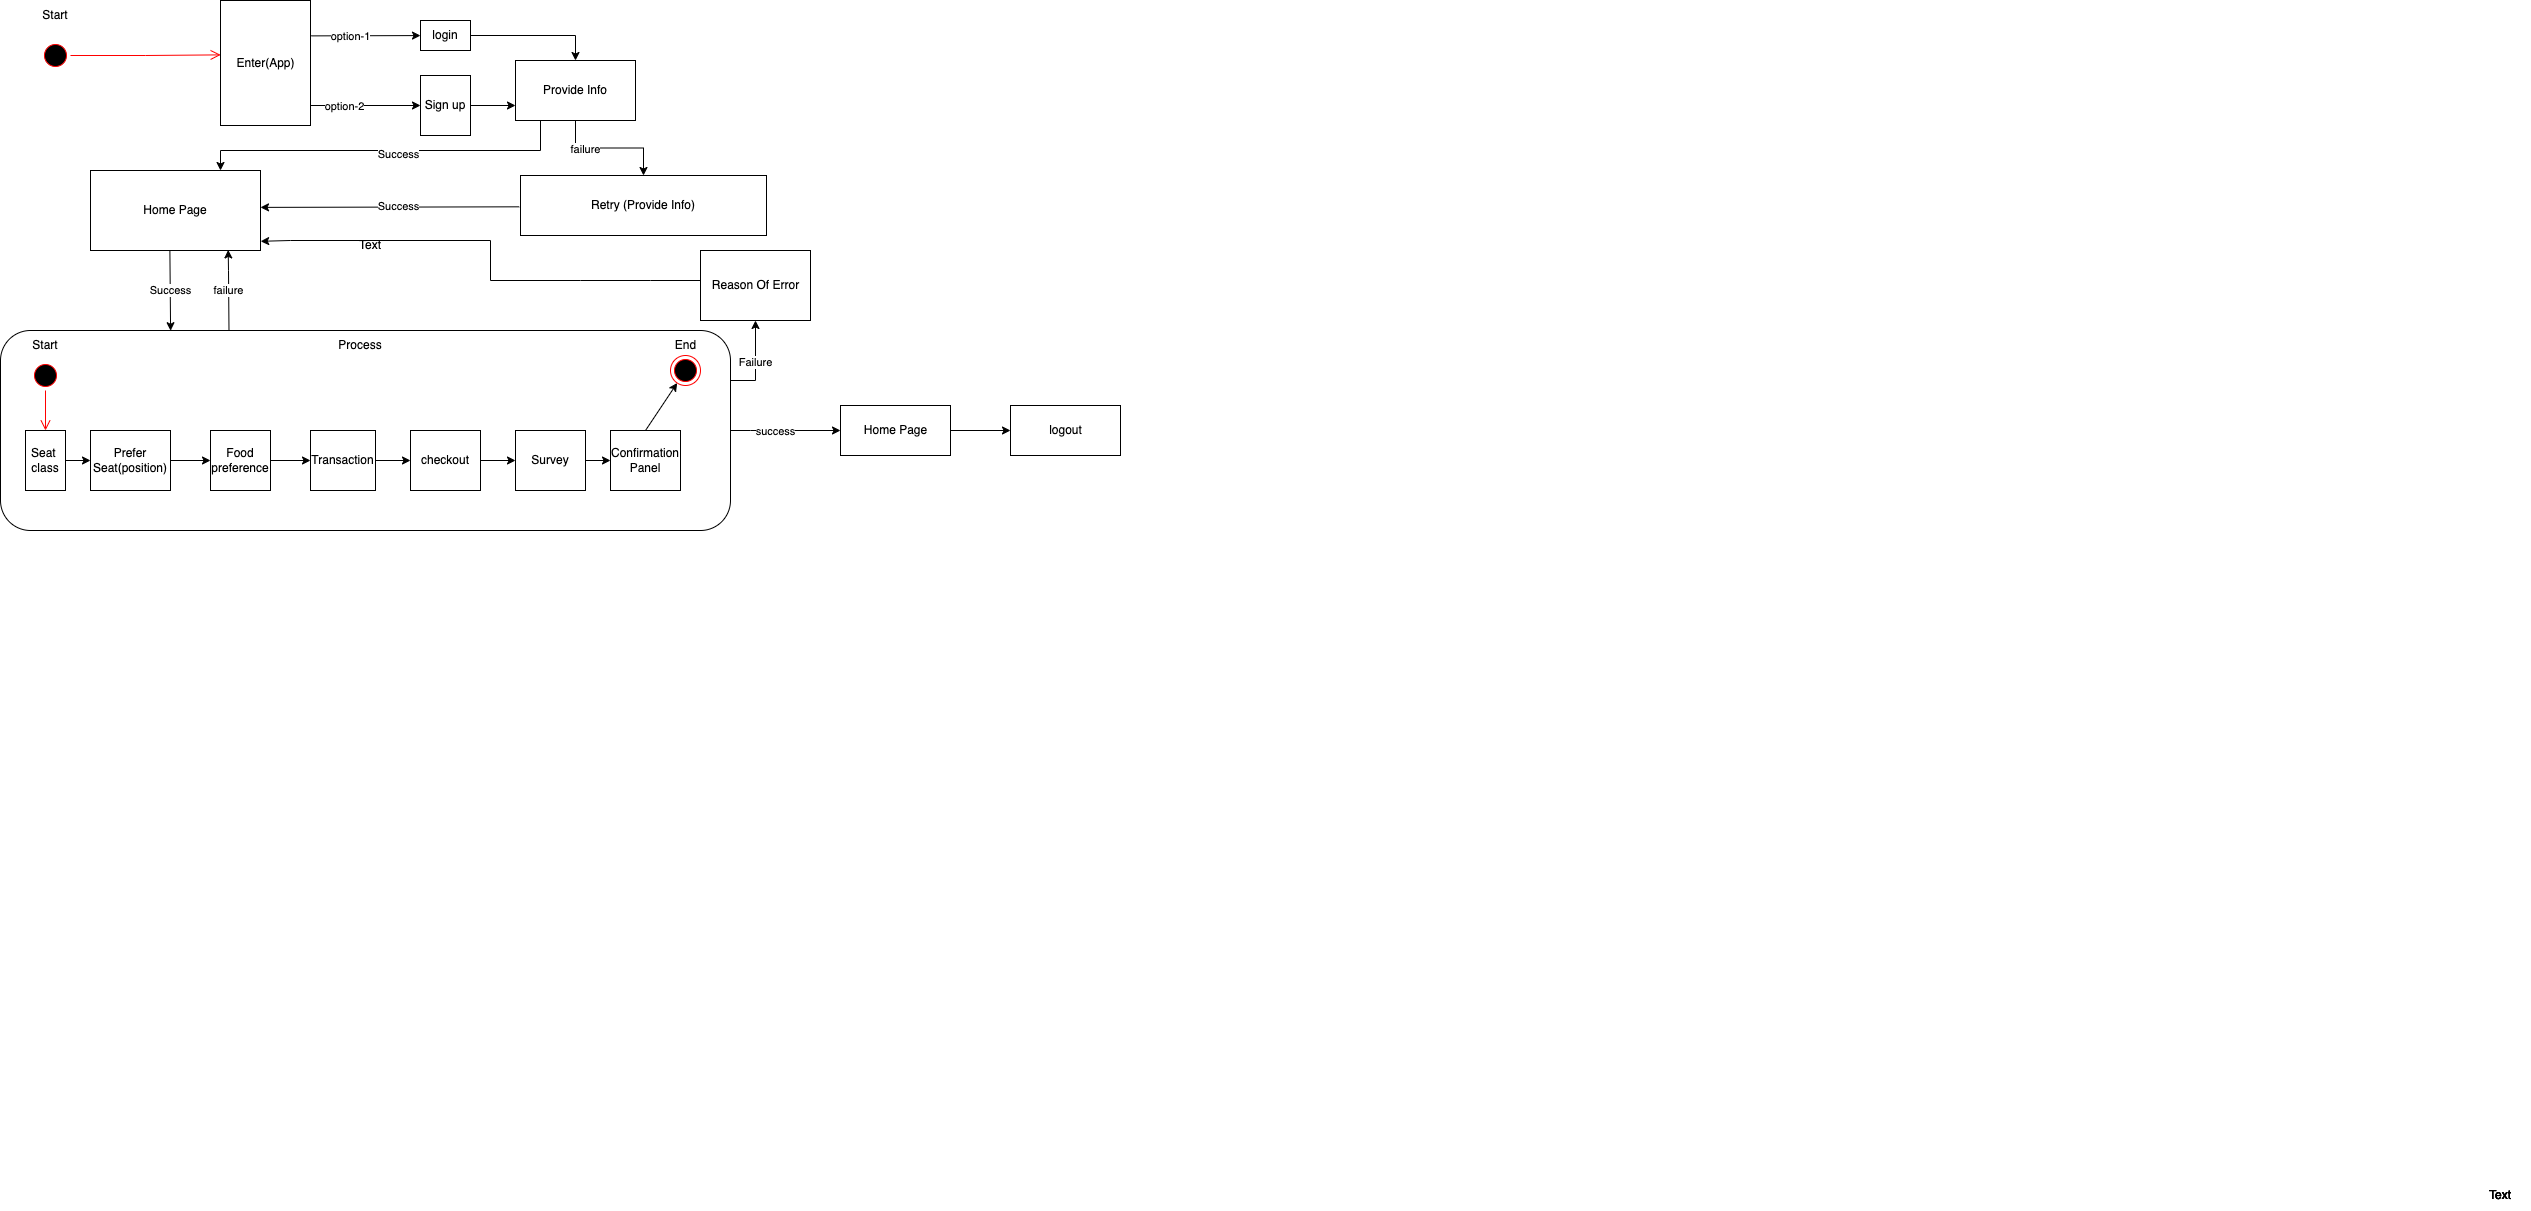

The diagram above was exported from draw.io. Its source (the exported page's mxGraphModel, read from the mxfile embedded in the PNG):
<mxGraphModel dx="946" dy="646" grid="1" gridSize="10" guides="1" tooltips="1" connect="1" arrows="1" fold="1" page="1" pageScale="1" pageWidth="850" pageHeight="1100" math="0" shadow="0">
  <root>
    <mxCell id="0" />
    <mxCell id="1" parent="0" />
    <mxCell id="Pa0WGJnFUHg41tR-txgc-16" value="" style="edgeStyle=orthogonalEdgeStyle;rounded=0;orthogonalLoop=1;jettySize=auto;html=1;" parent="1" edge="1">
      <mxGeometry relative="1" as="geometry">
        <Array as="points">
          <mxPoint x="315" y="125" />
          <mxPoint x="430" y="125" />
        </Array>
        <mxPoint x="315" y="127.5" as="sourcePoint" />
        <mxPoint x="430" y="125" as="targetPoint" />
      </mxGeometry>
    </mxCell>
    <mxCell id="Pa0WGJnFUHg41tR-txgc-46" value="option-2" style="edgeLabel;html=1;align=center;verticalAlign=middle;resizable=0;points=[];" parent="Pa0WGJnFUHg41tR-txgc-16" vertex="1" connectable="0">
      <mxGeometry x="-0.1619" relative="1" as="geometry">
        <mxPoint x="-8" as="offset" />
      </mxGeometry>
    </mxCell>
    <mxCell id="Pa0WGJnFUHg41tR-txgc-8" value="Enter(App)" style="html=1;" parent="1" vertex="1">
      <mxGeometry x="230" y="20" width="90" height="125" as="geometry" />
    </mxCell>
    <mxCell id="Pa0WGJnFUHg41tR-txgc-12" value="" style="endArrow=classic;html=1;rounded=0;exitX=1.008;exitY=0.283;exitDx=0;exitDy=0;exitPerimeter=0;" parent="1" source="Pa0WGJnFUHg41tR-txgc-8" target="Pa0WGJnFUHg41tR-txgc-13" edge="1">
      <mxGeometry width="50" height="50" relative="1" as="geometry">
        <mxPoint x="370" y="160" as="sourcePoint" />
        <mxPoint x="420" y="110" as="targetPoint" />
      </mxGeometry>
    </mxCell>
    <mxCell id="Pa0WGJnFUHg41tR-txgc-14" value="option-1" style="edgeLabel;html=1;align=center;verticalAlign=middle;resizable=0;points=[];" parent="Pa0WGJnFUHg41tR-txgc-12" vertex="1" connectable="0">
      <mxGeometry x="-0.3919" relative="1" as="geometry">
        <mxPoint x="6" as="offset" />
      </mxGeometry>
    </mxCell>
    <mxCell id="Pa0WGJnFUHg41tR-txgc-18" value="" style="edgeStyle=orthogonalEdgeStyle;rounded=0;orthogonalLoop=1;jettySize=auto;html=1;" parent="1" source="Pa0WGJnFUHg41tR-txgc-13" target="Pa0WGJnFUHg41tR-txgc-17" edge="1">
      <mxGeometry relative="1" as="geometry" />
    </mxCell>
    <mxCell id="Pa0WGJnFUHg41tR-txgc-13" value="login" style="rounded=0;whiteSpace=wrap;html=1;" parent="1" vertex="1">
      <mxGeometry x="430" y="40" width="50" height="30" as="geometry" />
    </mxCell>
    <mxCell id="Pa0WGJnFUHg41tR-txgc-19" value="" style="edgeStyle=orthogonalEdgeStyle;rounded=0;orthogonalLoop=1;jettySize=auto;html=1;" parent="1" source="Pa0WGJnFUHg41tR-txgc-15" target="Pa0WGJnFUHg41tR-txgc-17" edge="1">
      <mxGeometry relative="1" as="geometry">
        <Array as="points">
          <mxPoint x="600" y="125" />
          <mxPoint x="600" y="125" />
        </Array>
      </mxGeometry>
    </mxCell>
    <mxCell id="Pa0WGJnFUHg41tR-txgc-15" value="Sign up" style="rounded=0;whiteSpace=wrap;html=1;" parent="1" vertex="1">
      <mxGeometry x="430" y="95" width="50" height="60" as="geometry" />
    </mxCell>
    <mxCell id="Pa0WGJnFUHg41tR-txgc-22" value="" style="edgeStyle=orthogonalEdgeStyle;rounded=0;orthogonalLoop=1;jettySize=auto;html=1;exitX=0.125;exitY=0.992;exitDx=0;exitDy=0;exitPerimeter=0;" parent="1" source="Pa0WGJnFUHg41tR-txgc-17" target="Pa0WGJnFUHg41tR-txgc-21" edge="1">
      <mxGeometry relative="1" as="geometry">
        <Array as="points">
          <mxPoint x="550" y="140" />
          <mxPoint x="550" y="170" />
          <mxPoint x="230" y="170" />
        </Array>
      </mxGeometry>
    </mxCell>
    <mxCell id="Pa0WGJnFUHg41tR-txgc-61" value="Success" style="edgeLabel;html=1;align=center;verticalAlign=middle;resizable=0;points=[];" parent="Pa0WGJnFUHg41tR-txgc-22" vertex="1" connectable="0">
      <mxGeometry x="-0.0442" y="3" relative="1" as="geometry">
        <mxPoint x="-1" as="offset" />
      </mxGeometry>
    </mxCell>
    <mxCell id="Pa0WGJnFUHg41tR-txgc-48" value="" style="edgeStyle=orthogonalEdgeStyle;rounded=0;orthogonalLoop=1;jettySize=auto;html=1;" parent="1" source="Pa0WGJnFUHg41tR-txgc-17" target="Pa0WGJnFUHg41tR-txgc-47" edge="1">
      <mxGeometry relative="1" as="geometry" />
    </mxCell>
    <mxCell id="Pa0WGJnFUHg41tR-txgc-49" value="failure" style="edgeLabel;html=1;align=center;verticalAlign=middle;resizable=0;points=[];" parent="Pa0WGJnFUHg41tR-txgc-48" vertex="1" connectable="0">
      <mxGeometry x="-0.4" relative="1" as="geometry">
        <mxPoint y="1" as="offset" />
      </mxGeometry>
    </mxCell>
    <mxCell id="Pa0WGJnFUHg41tR-txgc-17" value="Provide Info" style="whiteSpace=wrap;html=1;rounded=0;" parent="1" vertex="1">
      <mxGeometry x="525" y="80" width="120" height="60" as="geometry" />
    </mxCell>
    <mxCell id="Pa0WGJnFUHg41tR-txgc-20" value="" style="rounded=1;whiteSpace=wrap;html=1;" parent="1" vertex="1">
      <mxGeometry x="10" y="350" width="730" height="200" as="geometry" />
    </mxCell>
    <mxCell id="Pa0WGJnFUHg41tR-txgc-21" value="Home Page" style="rounded=0;whiteSpace=wrap;html=1;" parent="1" vertex="1">
      <mxGeometry x="100" y="190" width="170" height="80" as="geometry" />
    </mxCell>
    <mxCell id="Pa0WGJnFUHg41tR-txgc-23" value="Process" style="text;html=1;strokeColor=none;fillColor=none;align=center;verticalAlign=middle;whiteSpace=wrap;rounded=0;" parent="1" vertex="1">
      <mxGeometry x="340" y="350" width="60" height="30" as="geometry" />
    </mxCell>
    <mxCell id="Pa0WGJnFUHg41tR-txgc-32" value="" style="edgeStyle=orthogonalEdgeStyle;rounded=0;orthogonalLoop=1;jettySize=auto;html=1;" parent="1" source="Pa0WGJnFUHg41tR-txgc-28" target="Pa0WGJnFUHg41tR-txgc-31" edge="1">
      <mxGeometry relative="1" as="geometry" />
    </mxCell>
    <mxCell id="Pa0WGJnFUHg41tR-txgc-28" value="Seat&amp;nbsp;&lt;br&gt;class" style="whiteSpace=wrap;html=1;" parent="1" vertex="1">
      <mxGeometry x="35" y="450" width="40" height="60" as="geometry" />
    </mxCell>
    <mxCell id="Pa0WGJnFUHg41tR-txgc-34" value="" style="edgeStyle=orthogonalEdgeStyle;rounded=0;orthogonalLoop=1;jettySize=auto;html=1;entryX=0;entryY=0.5;entryDx=0;entryDy=0;" parent="1" source="Pa0WGJnFUHg41tR-txgc-31" target="Oz1P-Y4Qb6GQw8o50Evf-6" edge="1">
      <mxGeometry relative="1" as="geometry">
        <mxPoint x="210" y="480" as="targetPoint" />
      </mxGeometry>
    </mxCell>
    <mxCell id="Pa0WGJnFUHg41tR-txgc-31" value="Prefer&lt;br&gt;Seat(position)" style="whiteSpace=wrap;html=1;" parent="1" vertex="1">
      <mxGeometry x="100" y="450" width="80" height="60" as="geometry" />
    </mxCell>
    <mxCell id="Pa0WGJnFUHg41tR-txgc-38" value="" style="edgeStyle=orthogonalEdgeStyle;rounded=0;orthogonalLoop=1;jettySize=auto;html=1;" parent="1" source="Pa0WGJnFUHg41tR-txgc-35" target="Pa0WGJnFUHg41tR-txgc-37" edge="1">
      <mxGeometry relative="1" as="geometry" />
    </mxCell>
    <mxCell id="Pa0WGJnFUHg41tR-txgc-35" value="Transaction" style="whiteSpace=wrap;html=1;" parent="1" vertex="1">
      <mxGeometry x="320" y="450" width="65" height="60" as="geometry" />
    </mxCell>
    <mxCell id="Pa0WGJnFUHg41tR-txgc-40" value="" style="edgeStyle=orthogonalEdgeStyle;rounded=0;orthogonalLoop=1;jettySize=auto;html=1;" parent="1" source="Pa0WGJnFUHg41tR-txgc-37" target="Pa0WGJnFUHg41tR-txgc-39" edge="1">
      <mxGeometry relative="1" as="geometry" />
    </mxCell>
    <mxCell id="Pa0WGJnFUHg41tR-txgc-37" value="checkout" style="whiteSpace=wrap;html=1;" parent="1" vertex="1">
      <mxGeometry x="420" y="450" width="70" height="60" as="geometry" />
    </mxCell>
    <mxCell id="JtB-8QXsWf1uLu6yRJKU-2" value="" style="edgeStyle=orthogonalEdgeStyle;rounded=0;orthogonalLoop=1;jettySize=auto;html=1;" edge="1" parent="1" source="Pa0WGJnFUHg41tR-txgc-39" target="JtB-8QXsWf1uLu6yRJKU-1">
      <mxGeometry relative="1" as="geometry" />
    </mxCell>
    <mxCell id="Pa0WGJnFUHg41tR-txgc-39" value="Survey" style="whiteSpace=wrap;html=1;" parent="1" vertex="1">
      <mxGeometry x="525" y="450" width="70" height="60" as="geometry" />
    </mxCell>
    <mxCell id="Pa0WGJnFUHg41tR-txgc-45" value="failure" style="endArrow=classic;html=1;rounded=0;exitX=0.313;exitY=0.001;exitDx=0;exitDy=0;exitPerimeter=0;entryX=0.81;entryY=0.993;entryDx=0;entryDy=0;entryPerimeter=0;" parent="1" source="Pa0WGJnFUHg41tR-txgc-20" target="Pa0WGJnFUHg41tR-txgc-21" edge="1">
      <mxGeometry width="50" height="50" relative="1" as="geometry">
        <mxPoint x="450" y="310" as="sourcePoint" />
        <mxPoint x="238" y="240" as="targetPoint" />
        <Array as="points">
          <mxPoint x="238" y="290" />
        </Array>
      </mxGeometry>
    </mxCell>
    <mxCell id="Pa0WGJnFUHg41tR-txgc-47" value="Retry (Provide Info)" style="whiteSpace=wrap;html=1;rounded=0;" parent="1" vertex="1">
      <mxGeometry x="530" y="195" width="246" height="60" as="geometry" />
    </mxCell>
    <mxCell id="Pa0WGJnFUHg41tR-txgc-52" value="Failure" style="endArrow=classic;html=1;rounded=0;exitX=1;exitY=0.25;exitDx=0;exitDy=0;entryX=0.5;entryY=1;entryDx=0;entryDy=0;" parent="1" source="Pa0WGJnFUHg41tR-txgc-20" target="Pa0WGJnFUHg41tR-txgc-53" edge="1">
      <mxGeometry width="50" height="50" relative="1" as="geometry">
        <mxPoint x="450" y="310" as="sourcePoint" />
        <mxPoint x="500" y="260" as="targetPoint" />
        <Array as="points">
          <mxPoint x="765" y="400" />
        </Array>
      </mxGeometry>
    </mxCell>
    <mxCell id="Pa0WGJnFUHg41tR-txgc-53" value="Reason Of Error" style="html=1;" parent="1" vertex="1">
      <mxGeometry x="710" y="270" width="110" height="70" as="geometry" />
    </mxCell>
    <mxCell id="Pa0WGJnFUHg41tR-txgc-56" value="" style="endArrow=classic;html=1;rounded=0;exitX=0;exitY=0.5;exitDx=0;exitDy=0;entryX=1.001;entryY=0.885;entryDx=0;entryDy=0;entryPerimeter=0;" parent="1" source="Pa0WGJnFUHg41tR-txgc-53" target="Pa0WGJnFUHg41tR-txgc-21" edge="1">
      <mxGeometry width="50" height="50" relative="1" as="geometry">
        <mxPoint x="500" y="310" as="sourcePoint" />
        <mxPoint x="550" y="260" as="targetPoint" />
        <Array as="points">
          <mxPoint x="710" y="300" />
          <mxPoint x="660" y="300" />
          <mxPoint x="590" y="300" />
          <mxPoint x="500" y="300" />
          <mxPoint x="500" y="260" />
          <mxPoint x="300" y="260" />
        </Array>
      </mxGeometry>
    </mxCell>
    <mxCell id="Pa0WGJnFUHg41tR-txgc-65" value="" style="edgeStyle=orthogonalEdgeStyle;rounded=0;orthogonalLoop=1;jettySize=auto;html=1;" parent="1" source="Pa0WGJnFUHg41tR-txgc-58" target="Pa0WGJnFUHg41tR-txgc-64" edge="1">
      <mxGeometry relative="1" as="geometry" />
    </mxCell>
    <mxCell id="Pa0WGJnFUHg41tR-txgc-58" value="Home Page" style="html=1;" parent="1" vertex="1">
      <mxGeometry x="850" y="425" width="110" height="50" as="geometry" />
    </mxCell>
    <mxCell id="Pa0WGJnFUHg41tR-txgc-59" value="" style="endArrow=classic;html=1;rounded=0;exitX=1;exitY=0.5;exitDx=0;exitDy=0;entryX=0;entryY=0.5;entryDx=0;entryDy=0;" parent="1" source="Pa0WGJnFUHg41tR-txgc-20" target="Pa0WGJnFUHg41tR-txgc-58" edge="1">
      <mxGeometry width="50" height="50" relative="1" as="geometry">
        <mxPoint x="560" y="350" as="sourcePoint" />
        <mxPoint x="610" y="300" as="targetPoint" />
        <Array as="points">
          <mxPoint x="760" y="450" />
        </Array>
      </mxGeometry>
    </mxCell>
    <mxCell id="Pa0WGJnFUHg41tR-txgc-60" value="success" style="edgeLabel;html=1;align=center;verticalAlign=middle;resizable=0;points=[];" parent="Pa0WGJnFUHg41tR-txgc-59" vertex="1" connectable="0">
      <mxGeometry x="-0.1955" y="-2" relative="1" as="geometry">
        <mxPoint y="-2" as="offset" />
      </mxGeometry>
    </mxCell>
    <mxCell id="Pa0WGJnFUHg41tR-txgc-64" value="logout" style="html=1;" parent="1" vertex="1">
      <mxGeometry x="1020" y="425" width="110" height="50" as="geometry" />
    </mxCell>
    <mxCell id="Oz1P-Y4Qb6GQw8o50Evf-1" value="" style="endArrow=classic;html=1;rounded=0;exitX=0.467;exitY=1.005;exitDx=0;exitDy=0;exitPerimeter=0;entryX=0.233;entryY=0.001;entryDx=0;entryDy=0;entryPerimeter=0;" parent="1" source="Pa0WGJnFUHg41tR-txgc-21" target="Pa0WGJnFUHg41tR-txgc-20" edge="1">
      <mxGeometry width="50" height="50" relative="1" as="geometry">
        <mxPoint x="580" y="370" as="sourcePoint" />
        <mxPoint x="630" y="320" as="targetPoint" />
      </mxGeometry>
    </mxCell>
    <mxCell id="Oz1P-Y4Qb6GQw8o50Evf-2" value="Success" style="edgeLabel;html=1;align=center;verticalAlign=middle;resizable=0;points=[];" parent="Oz1P-Y4Qb6GQw8o50Evf-1" vertex="1" connectable="0">
      <mxGeometry x="-0.0151" relative="1" as="geometry">
        <mxPoint as="offset" />
      </mxGeometry>
    </mxCell>
    <mxCell id="Oz1P-Y4Qb6GQw8o50Evf-4" value="" style="ellipse;html=1;shape=startState;fillColor=#000000;strokeColor=#ff0000;" parent="1" vertex="1">
      <mxGeometry x="40" y="380" width="30" height="30" as="geometry" />
    </mxCell>
    <mxCell id="Oz1P-Y4Qb6GQw8o50Evf-5" value="" style="edgeStyle=orthogonalEdgeStyle;html=1;verticalAlign=bottom;endArrow=open;endSize=8;strokeColor=#ff0000;rounded=0;entryX=0.5;entryY=0;entryDx=0;entryDy=0;" parent="1" source="Oz1P-Y4Qb6GQw8o50Evf-4" edge="1" target="Pa0WGJnFUHg41tR-txgc-28">
      <mxGeometry relative="1" as="geometry">
        <mxPoint x="45" y="450" as="targetPoint" />
      </mxGeometry>
    </mxCell>
    <mxCell id="Oz1P-Y4Qb6GQw8o50Evf-8" value="" style="edgeStyle=orthogonalEdgeStyle;rounded=0;orthogonalLoop=1;jettySize=auto;html=1;" parent="1" source="Oz1P-Y4Qb6GQw8o50Evf-6" target="Pa0WGJnFUHg41tR-txgc-35" edge="1">
      <mxGeometry relative="1" as="geometry" />
    </mxCell>
    <mxCell id="Oz1P-Y4Qb6GQw8o50Evf-6" value="Food&lt;br&gt;preference" style="whiteSpace=wrap;html=1;" parent="1" vertex="1">
      <mxGeometry x="220" y="450" width="60" height="60" as="geometry" />
    </mxCell>
    <mxCell id="Oz1P-Y4Qb6GQw8o50Evf-10" value="" style="ellipse;html=1;shape=endState;fillColor=#000000;strokeColor=#ff0000;" parent="1" vertex="1">
      <mxGeometry x="680" y="375" width="30" height="30" as="geometry" />
    </mxCell>
    <mxCell id="Oz1P-Y4Qb6GQw8o50Evf-12" value="" style="endArrow=classic;html=1;rounded=0;exitX=0.5;exitY=0;exitDx=0;exitDy=0;" parent="1" source="JtB-8QXsWf1uLu6yRJKU-1" target="Oz1P-Y4Qb6GQw8o50Evf-10" edge="1">
      <mxGeometry width="50" height="50" relative="1" as="geometry">
        <mxPoint x="590" y="420" as="sourcePoint" />
        <mxPoint x="640" y="370" as="targetPoint" />
      </mxGeometry>
    </mxCell>
    <mxCell id="Oz1P-Y4Qb6GQw8o50Evf-13" value="" style="ellipse;html=1;shape=startState;fillColor=#000000;strokeColor=#ff0000;" parent="1" vertex="1">
      <mxGeometry x="49.980000000000004" y="60" width="30" height="30" as="geometry" />
    </mxCell>
    <mxCell id="Oz1P-Y4Qb6GQw8o50Evf-14" value="" style="edgeStyle=orthogonalEdgeStyle;html=1;verticalAlign=bottom;endArrow=open;endSize=8;strokeColor=#ff0000;rounded=0;entryX=0.002;entryY=0.435;entryDx=0;entryDy=0;entryPerimeter=0;" parent="1" source="Oz1P-Y4Qb6GQw8o50Evf-13" target="Pa0WGJnFUHg41tR-txgc-8" edge="1">
      <mxGeometry relative="1" as="geometry">
        <mxPoint x="209.97999999999976" y="62.49122807017534" as="targetPoint" />
        <Array as="points" />
      </mxGeometry>
    </mxCell>
    <mxCell id="Oz1P-Y4Qb6GQw8o50Evf-18" value="" style="endArrow=classic;html=1;rounded=0;entryX=1;entryY=0.461;entryDx=0;entryDy=0;entryPerimeter=0;exitX=-0.005;exitY=0.522;exitDx=0;exitDy=0;exitPerimeter=0;" parent="1" source="Pa0WGJnFUHg41tR-txgc-47" target="Pa0WGJnFUHg41tR-txgc-21" edge="1">
      <mxGeometry width="50" height="50" relative="1" as="geometry">
        <mxPoint x="410" y="260" as="sourcePoint" />
        <mxPoint x="460" y="210" as="targetPoint" />
      </mxGeometry>
    </mxCell>
    <mxCell id="Oz1P-Y4Qb6GQw8o50Evf-19" value="Success" style="edgeLabel;html=1;align=center;verticalAlign=middle;resizable=0;points=[];" parent="Oz1P-Y4Qb6GQw8o50Evf-18" vertex="1" connectable="0">
      <mxGeometry x="-0.0625" y="-1" relative="1" as="geometry">
        <mxPoint as="offset" />
      </mxGeometry>
    </mxCell>
    <mxCell id="Oz1P-Y4Qb6GQw8o50Evf-20" value="Text" style="text;html=1;strokeColor=none;fillColor=none;align=center;verticalAlign=middle;whiteSpace=wrap;rounded=0;" parent="1" vertex="1">
      <mxGeometry x="350" y="250" width="60" height="30" as="geometry" />
    </mxCell>
    <mxCell id="Oz1P-Y4Qb6GQw8o50Evf-21" value="Start" style="text;html=1;strokeColor=none;fillColor=none;align=center;verticalAlign=middle;whiteSpace=wrap;rounded=0;" parent="1" vertex="1">
      <mxGeometry x="35" y="20" width="60" height="30" as="geometry" />
    </mxCell>
    <mxCell id="Oz1P-Y4Qb6GQw8o50Evf-22" value="Text" style="text;html=1;strokeColor=none;fillColor=none;align=center;verticalAlign=middle;whiteSpace=wrap;rounded=0;" parent="1" vertex="1">
      <mxGeometry x="2480" y="1200" width="60" height="30" as="geometry" />
    </mxCell>
    <mxCell id="Oz1P-Y4Qb6GQw8o50Evf-23" value="Text" style="text;html=1;strokeColor=none;fillColor=none;align=center;verticalAlign=middle;whiteSpace=wrap;rounded=0;" parent="1" vertex="1">
      <mxGeometry x="2480" y="1200" width="60" height="30" as="geometry" />
    </mxCell>
    <mxCell id="Oz1P-Y4Qb6GQw8o50Evf-24" value="Text" style="text;html=1;strokeColor=none;fillColor=none;align=center;verticalAlign=middle;whiteSpace=wrap;rounded=0;" parent="1" vertex="1">
      <mxGeometry x="2480" y="1200" width="60" height="30" as="geometry" />
    </mxCell>
    <mxCell id="Oz1P-Y4Qb6GQw8o50Evf-25" value="Text" style="text;html=1;strokeColor=none;fillColor=none;align=center;verticalAlign=middle;whiteSpace=wrap;rounded=0;" parent="1" vertex="1">
      <mxGeometry x="2480" y="1200" width="60" height="30" as="geometry" />
    </mxCell>
    <mxCell id="Oz1P-Y4Qb6GQw8o50Evf-26" value="Start" style="text;html=1;strokeColor=none;fillColor=none;align=center;verticalAlign=middle;whiteSpace=wrap;rounded=0;" parent="1" vertex="1">
      <mxGeometry x="35" y="355" width="39.98" height="20" as="geometry" />
    </mxCell>
    <mxCell id="Oz1P-Y4Qb6GQw8o50Evf-27" value="End" style="text;html=1;strokeColor=none;fillColor=none;align=center;verticalAlign=middle;whiteSpace=wrap;rounded=0;" parent="1" vertex="1">
      <mxGeometry x="672.5" y="355" width="45" height="20" as="geometry" />
    </mxCell>
    <mxCell id="JtB-8QXsWf1uLu6yRJKU-1" value="Confirmation&lt;br&gt;Panel" style="whiteSpace=wrap;html=1;" vertex="1" parent="1">
      <mxGeometry x="620" y="450" width="70" height="60" as="geometry" />
    </mxCell>
  </root>
</mxGraphModel>